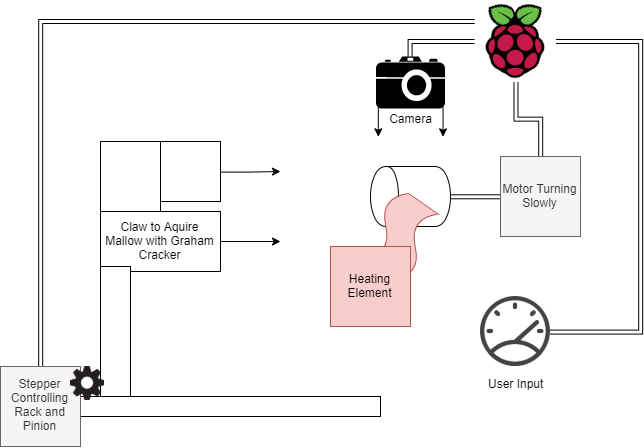

The diagram above was exported from draw.io. Its source (the exported page's mxGraphModel, read from the mxfile embedded in the PNG):
<mxGraphModel dx="1221" dy="625" grid="1" gridSize="10" guides="1" tooltips="1" connect="1" arrows="1" fold="1" page="1" pageScale="1" pageWidth="850" pageHeight="1100" math="0" shadow="0">
  <root>
    <mxCell id="0" />
    <mxCell id="1" parent="0" />
    <mxCell id="3eeDgnJ7Eh8H1uIszvFb-3" style="edgeStyle=orthogonalEdgeStyle;rounded=0;orthogonalLoop=1;jettySize=auto;html=1;exitX=0;exitY=0.5;exitDx=0;exitDy=0;entryX=0.5;entryY=1;entryDx=0;entryDy=0;shape=link;" edge="1" parent="1" source="3eeDgnJ7Eh8H1uIszvFb-1" target="3eeDgnJ7Eh8H1uIszvFb-2">
      <mxGeometry relative="1" as="geometry" />
    </mxCell>
    <mxCell id="3eeDgnJ7Eh8H1uIszvFb-25" style="edgeStyle=orthogonalEdgeStyle;shape=link;rounded=0;orthogonalLoop=1;jettySize=auto;html=1;exitX=0.5;exitY=0;exitDx=0;exitDy=0;" edge="1" parent="1" source="3eeDgnJ7Eh8H1uIszvFb-1" target="3eeDgnJ7Eh8H1uIszvFb-23">
      <mxGeometry relative="1" as="geometry" />
    </mxCell>
    <mxCell id="3eeDgnJ7Eh8H1uIszvFb-1" value="Motor Turning Slowly" style="whiteSpace=wrap;html=1;aspect=fixed;fillColor=#f5f5f5;strokeColor=#666666;fontColor=#333333;" vertex="1" parent="1">
      <mxGeometry x="640" y="190" width="80" height="80" as="geometry" />
    </mxCell>
    <mxCell id="3eeDgnJ7Eh8H1uIszvFb-2" value="" style="shape=cylinder;whiteSpace=wrap;html=1;boundedLbl=1;backgroundOutline=1;rotation=-90;" vertex="1" parent="1">
      <mxGeometry x="520" y="190" width="60" height="80" as="geometry" />
    </mxCell>
    <mxCell id="3eeDgnJ7Eh8H1uIszvFb-5" value="" style="shape=tape;whiteSpace=wrap;html=1;rotation=-55;fillColor=#f8cecc;strokeColor=#b85450;" vertex="1" parent="1">
      <mxGeometry x="500" y="240" width="80" height="60" as="geometry" />
    </mxCell>
    <mxCell id="3eeDgnJ7Eh8H1uIszvFb-4" value="Heating Element" style="whiteSpace=wrap;html=1;aspect=fixed;fillColor=#f8cecc;strokeColor=#b85450;" vertex="1" parent="1">
      <mxGeometry x="470" y="280" width="80" height="80" as="geometry" />
    </mxCell>
    <mxCell id="3eeDgnJ7Eh8H1uIszvFb-11" style="edgeStyle=orthogonalEdgeStyle;rounded=0;orthogonalLoop=1;jettySize=auto;html=1;exitX=1;exitY=0.5;exitDx=0;exitDy=0;" edge="1" parent="1" source="3eeDgnJ7Eh8H1uIszvFb-6">
      <mxGeometry relative="1" as="geometry">
        <mxPoint x="420" y="205" as="targetPoint" />
      </mxGeometry>
    </mxCell>
    <mxCell id="3eeDgnJ7Eh8H1uIszvFb-6" value="" style="rounded=0;whiteSpace=wrap;html=1;" vertex="1" parent="1">
      <mxGeometry x="240" y="175" width="120" height="60" as="geometry" />
    </mxCell>
    <mxCell id="3eeDgnJ7Eh8H1uIszvFb-7" value="" style="rounded=0;whiteSpace=wrap;html=1;rotation=-90;" vertex="1" parent="1">
      <mxGeometry x="210" y="205" width="120" height="60" as="geometry" />
    </mxCell>
    <mxCell id="3eeDgnJ7Eh8H1uIszvFb-12" style="edgeStyle=orthogonalEdgeStyle;rounded=0;orthogonalLoop=1;jettySize=auto;html=1;exitX=1;exitY=0.5;exitDx=0;exitDy=0;" edge="1" parent="1" source="3eeDgnJ7Eh8H1uIszvFb-8">
      <mxGeometry relative="1" as="geometry">
        <mxPoint x="420" y="275" as="targetPoint" />
      </mxGeometry>
    </mxCell>
    <mxCell id="3eeDgnJ7Eh8H1uIszvFb-8" value="Claw to Aquire Mallow with Graham Cracker" style="rounded=0;whiteSpace=wrap;html=1;" vertex="1" parent="1">
      <mxGeometry x="240" y="245" width="120" height="60" as="geometry" />
    </mxCell>
    <mxCell id="3eeDgnJ7Eh8H1uIszvFb-13" value="" style="rounded=0;whiteSpace=wrap;html=1;" vertex="1" parent="1">
      <mxGeometry x="240" y="300" width="30" height="150" as="geometry" />
    </mxCell>
    <mxCell id="3eeDgnJ7Eh8H1uIszvFb-14" value="" style="rounded=0;whiteSpace=wrap;html=1;" vertex="1" parent="1">
      <mxGeometry x="180" y="430" width="340" height="20" as="geometry" />
    </mxCell>
    <mxCell id="3eeDgnJ7Eh8H1uIszvFb-17" style="edgeStyle=orthogonalEdgeStyle;rounded=0;orthogonalLoop=1;jettySize=auto;html=1;exitX=0.03;exitY=0.98;exitDx=0;exitDy=0;exitPerimeter=0;" edge="1" parent="1" source="3eeDgnJ7Eh8H1uIszvFb-15">
      <mxGeometry relative="1" as="geometry">
        <mxPoint x="518" y="170" as="targetPoint" />
      </mxGeometry>
    </mxCell>
    <mxCell id="3eeDgnJ7Eh8H1uIszvFb-18" style="edgeStyle=orthogonalEdgeStyle;rounded=0;orthogonalLoop=1;jettySize=auto;html=1;exitX=0.97;exitY=0.98;exitDx=0;exitDy=0;exitPerimeter=0;" edge="1" parent="1" source="3eeDgnJ7Eh8H1uIszvFb-15">
      <mxGeometry relative="1" as="geometry">
        <mxPoint x="582" y="170" as="targetPoint" />
      </mxGeometry>
    </mxCell>
    <mxCell id="3eeDgnJ7Eh8H1uIszvFb-24" style="edgeStyle=orthogonalEdgeStyle;rounded=0;orthogonalLoop=1;jettySize=auto;html=1;exitX=0.5;exitY=0;exitDx=0;exitDy=0;exitPerimeter=0;shape=link;" edge="1" parent="1" source="3eeDgnJ7Eh8H1uIszvFb-15" target="3eeDgnJ7Eh8H1uIszvFb-23">
      <mxGeometry relative="1" as="geometry">
        <Array as="points">
          <mxPoint x="550" y="75" />
        </Array>
      </mxGeometry>
    </mxCell>
    <mxCell id="3eeDgnJ7Eh8H1uIszvFb-15" value="" style="shape=mxgraph.signs.tech.camera_2;html=1;fillColor=#000000;strokeColor=none;verticalLabelPosition=bottom;verticalAlign=top;align=center;" vertex="1" parent="1">
      <mxGeometry x="515.5" y="90" width="69" height="52" as="geometry" />
    </mxCell>
    <mxCell id="3eeDgnJ7Eh8H1uIszvFb-16" value="Camera" style="text;html=1;strokeColor=none;fillColor=none;align=center;verticalAlign=middle;whiteSpace=wrap;rounded=0;" vertex="1" parent="1">
      <mxGeometry x="530" y="142" width="40" height="20" as="geometry" />
    </mxCell>
    <mxCell id="3eeDgnJ7Eh8H1uIszvFb-28" style="edgeStyle=orthogonalEdgeStyle;shape=link;rounded=0;orthogonalLoop=1;jettySize=auto;html=1;exitX=0.5;exitY=0;exitDx=0;exitDy=0;entryX=0;entryY=0.25;entryDx=0;entryDy=0;" edge="1" parent="1" source="3eeDgnJ7Eh8H1uIszvFb-19" target="3eeDgnJ7Eh8H1uIszvFb-23">
      <mxGeometry relative="1" as="geometry" />
    </mxCell>
    <mxCell id="3eeDgnJ7Eh8H1uIszvFb-19" value="Stepper Controlling Rack and Pinion" style="whiteSpace=wrap;html=1;aspect=fixed;fillColor=#f5f5f5;strokeColor=#666666;fontColor=#333333;" vertex="1" parent="1">
      <mxGeometry x="140" y="400" width="80" height="80" as="geometry" />
    </mxCell>
    <mxCell id="3eeDgnJ7Eh8H1uIszvFb-20" value="" style="shape=image;html=1;verticalAlign=top;verticalLabelPosition=bottom;labelBackgroundColor=#ffffff;imageAspect=0;aspect=fixed;image=https://cdn0.iconfinder.com/data/icons/glyphpack/50/gear-128.png" vertex="1" parent="1">
      <mxGeometry x="210" y="400" width="34" height="34" as="geometry" />
    </mxCell>
    <mxCell id="3eeDgnJ7Eh8H1uIszvFb-26" style="edgeStyle=orthogonalEdgeStyle;shape=link;rounded=0;orthogonalLoop=1;jettySize=auto;html=1;exitX=1;exitY=0.5;exitDx=0;exitDy=0;entryX=1;entryY=0.5;entryDx=0;entryDy=0;" edge="1" parent="1" source="3eeDgnJ7Eh8H1uIszvFb-21" target="3eeDgnJ7Eh8H1uIszvFb-23">
      <mxGeometry relative="1" as="geometry">
        <Array as="points">
          <mxPoint x="780" y="365" />
          <mxPoint x="780" y="75" />
        </Array>
      </mxGeometry>
    </mxCell>
    <mxCell id="3eeDgnJ7Eh8H1uIszvFb-21" value="" style="shape=image;html=1;verticalAlign=top;verticalLabelPosition=bottom;labelBackgroundColor=#ffffff;imageAspect=0;aspect=fixed;image=https://cdn3.iconfinder.com/data/icons/seo-marketing-19/32/SEO-02-128.png" vertex="1" parent="1">
      <mxGeometry x="620" y="330" width="70" height="70" as="geometry" />
    </mxCell>
    <mxCell id="3eeDgnJ7Eh8H1uIszvFb-22" value="User Input" style="text;html=1;align=center;verticalAlign=middle;resizable=0;points=[];;autosize=1;" vertex="1" parent="1">
      <mxGeometry x="620" y="407" width="70" height="20" as="geometry" />
    </mxCell>
    <mxCell id="3eeDgnJ7Eh8H1uIszvFb-23" value="" style="shape=image;html=1;verticalAlign=top;verticalLabelPosition=bottom;labelBackgroundColor=#ffffff;imageAspect=0;aspect=fixed;image=https://cdn4.iconfinder.com/data/icons/logos-and-brands/512/272_Raspberry_Pi_logo-128.png" vertex="1" parent="1">
      <mxGeometry x="614" y="34" width="82" height="82" as="geometry" />
    </mxCell>
  </root>
</mxGraphModel>